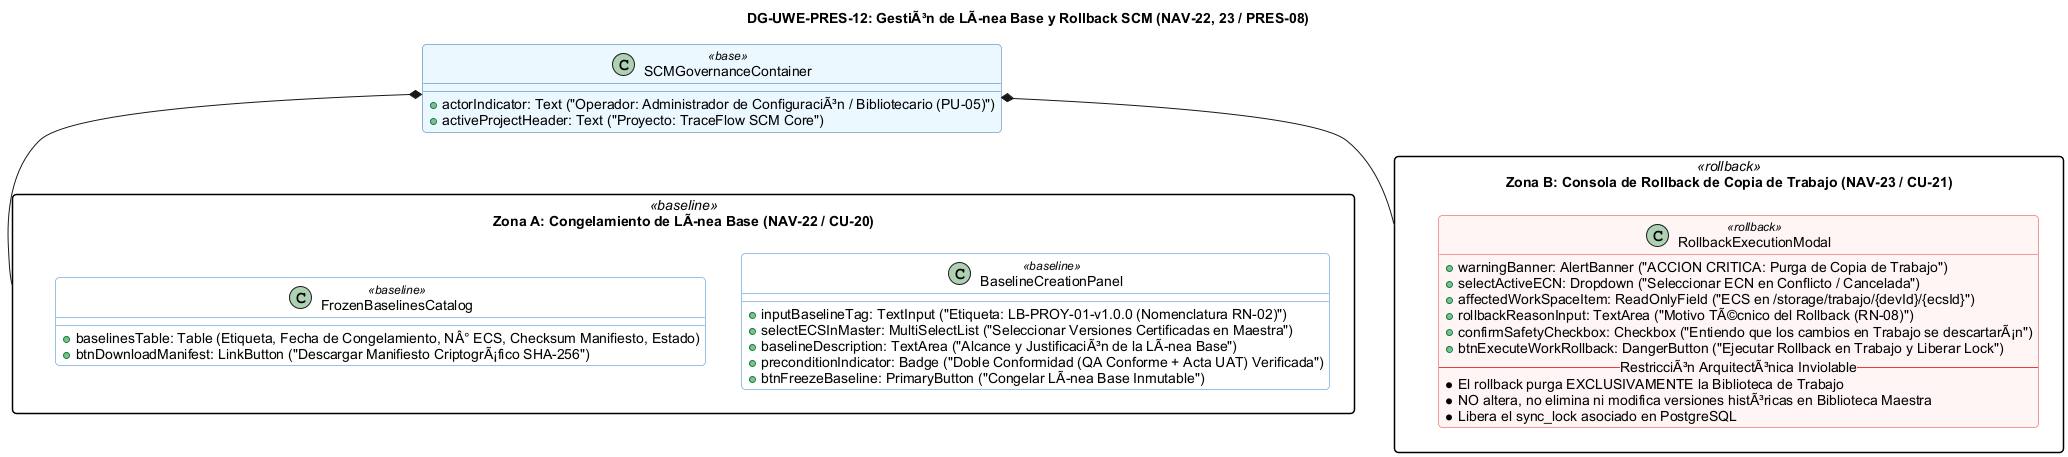

The diagram above was rendered by PlantUML. Its source (embedded in the PNG):
@startuml
skinparam shadowing false
skinparam roundcorner 8
skinparam defaultFontName Arial
skinparam packageStyle rectangle

title <b>DG-UWE-PRES-12: GestiÃ³n de LÃnea Base y Rollback SCM (NAV-22, 23 / PRES-08)</b>

skinparam class {
    BackgroundColor<<base>> #EBF8FF
    BorderColor<<base>> #2B6CB0
    BackgroundColor<<baseline>> #FFFFFF
    BorderColor<<baseline>> #3182CE
    BackgroundColor<<rollback>> #FFF5F5
    BorderColor<<rollback>> #E53E3E
}

class "SCMGovernanceContainer" as Gov <<base>> {
    +actorIndicator: Text ("Operador: Administrador de ConfiguraciÃ³n / Bibliotecario (PU-05)")
    +activeProjectHeader: Text ("Proyecto: TraceFlow SCM Core")
}

package "Zona A: Congelamiento de LÃnea Base (NAV-22 / CU-20)" as BaselineZone <<baseline>> {
    class "BaselineCreationPanel" as B1 <<baseline>> {
        +inputBaselineTag: TextInput ("Etiqueta: LB-PROY-01-v1.0.0 (Nomenclatura RN-02)")
        +selectECSInMaster: MultiSelectList ("Seleccionar Versiones Certificadas en Maestra")
        +baselineDescription: TextArea ("Alcance y JustificaciÃ³n de la LÃnea Base")
        +preconditionIndicator: Badge ("Doble Conformidad (QA Conforme + Acta UAT) Verificada")
        +btnFreezeBaseline: PrimaryButton ("Congelar LÃnea Base Inmutable")
    }

    class "FrozenBaselinesCatalog" as B2 <<baseline>> {
        +baselinesTable: Table (Etiqueta, Fecha de Congelamiento, NÂ° ECS, Checksum Manifiesto, Estado)
        +btnDownloadManifest: LinkButton ("Descargar Manifiesto CriptogrÃ¡fico SHA-256")
    }
}

package "Zona B: Consola de Rollback de Copia de Trabajo (NAV-23 / CU-21)" as RollbackZone <<rollback>> {
    class "RollbackExecutionModal" as R1 <<rollback>> {
        +warningBanner: AlertBanner ("ACCION CRITICA: Purga de Copia de Trabajo")
        +selectActiveECN: Dropdown ("Seleccionar ECN en Conflicto / Cancelada")
        +affectedWorkSpaceItem: ReadOnlyField ("ECS en /storage/trabajo/{devId}/{ecsId}")
        +rollbackReasonInput: TextArea ("Motivo TÃ©cnico del Rollback (RN-08)")
        +confirmSafetyCheckbox: Checkbox ("Entiendo que los cambios en Trabajo se descartarÃ¡n")
        +btnExecuteWorkRollback: DangerButton ("Ejecutar Rollback en Trabajo y Liberar Lock")
        -- RestricciÃ³n ArquitectÃ³nica Inviolable --
        * El rollback purga EXCLUSIVAMENTE la Biblioteca de Trabajo
        * NO altera, no elimina ni modifica versiones histÃ³ricas en Biblioteca Maestra
        * Libera el sync_lock asociado en PostgreSQL
    }
}

Gov *-- BaselineZone
Gov *-- RollbackZone

@enduml